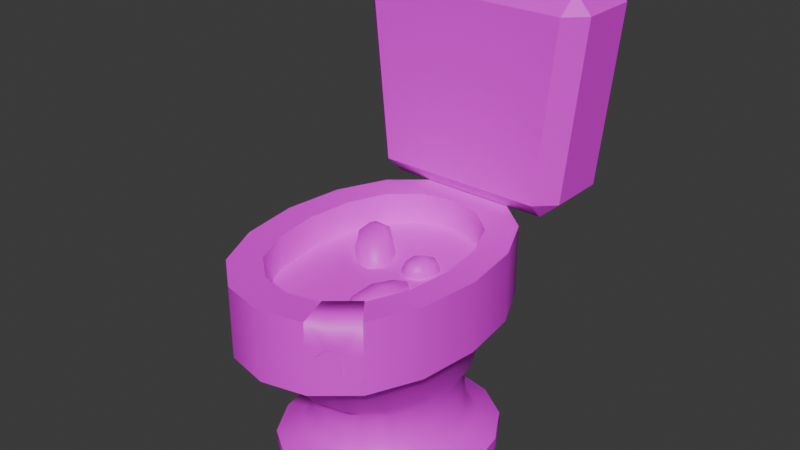 # Source: Toilet.blend  (saved by Blender 4.4.32; exported with 4.5.12 LTS)
import bpy
from mathutils import Matrix  # noqa: F401  (used for matrix-valued properties, if any)

bpy.ops.wm.read_factory_settings(use_empty=True)
scene = bpy.context.scene
scene.name = 'Scene'

# ---- images (referenced by path relative to the original .blend; pixels are not part of the script)
import os
ASSET_DIR = os.environ.get("B2B_ASSET_DIR", "")  # directory of the original .blend (textures are referenced by path, not embedded)
HERE = os.path.dirname(os.path.abspath(__file__))  # packed textures are extracted next to this script under _unpacked/

def load_image(name, relpath, width, height, colorspace="sRGB"):
    """Load a texture the original file referenced (path relative to the .blend, or extracted next to this script)."""
    p = next((c for c in (os.path.join(HERE, relpath), os.path.join(ASSET_DIR, relpath)) if relpath and os.path.exists(c)), "")
    if p:
        img = bpy.data.images.load(p, check_existing=True)
        img.name = name
    else:  # same state as the original file: an image datablock whose file is absent (Cycles renders it pink)
        img = bpy.data.images.new(name, width, height)
        img.source = "FILE"
        img.filepath = "//" + (relpath or name)
    img.colorspace_settings.name = colorspace
    return img
img_colorpalette_01__png = load_image('colorpalette_01_.png', 'colorpalette_01_.png', 1024, 1024, 'sRGB')

# ---- materials (node trees are filled in below, after node groups)
mat_mat_general_01 = bpy.data.materials.new('mat_general_01')

# ---- material node trees
mat_mat_general_01.use_nodes = True; mat_mat_general_01.node_tree.nodes.clear()
_N = mat_mat_general_01.node_tree.nodes; _L = mat_mat_general_01.node_tree.links
n0 = _N.new('ShaderNodeBsdfPrincipled'); n0.name = 'Principled BSDF'; n0.location = (10, 300)
n1 = _N.new('ShaderNodeOutputMaterial'); n1.name = 'Material Output'; n1.location = (300, 300)
n2 = _N.new('ShaderNodeTexImage'); n2.name = 'Image Texture'; n2.location = (-322, 298)
n2.image = img_colorpalette_01__png
_L.new(n0.outputs[0], n1.inputs[0])
_L.new(n2.outputs[0], n0.inputs[0])
n1.is_active_output = True

# ---- world
world_world = bpy.data.worlds.new('World'); scene.world = world_world
world_world.use_nodes = True; world_world.node_tree.nodes.clear()
_N = world_world.node_tree.nodes; _L = world_world.node_tree.links
n0 = _N.new('ShaderNodeOutputWorld'); n0.name = 'World Output'; n0.location = (300, 300)
n1 = _N.new('ShaderNodeBackground'); n1.name = 'Background'; n1.location = (10, 300)
n1.inputs[0].default_value = (0.05088, 0.05088, 0.05088, 1.0)
_L.new(n1.outputs[0], n0.inputs[0])
n0.is_active_output = True
world_world.color = (0.05088, 0.05088, 0.05088)
world_world.sun_shadow_jitter_overblur = 0.0

# ---- meshes
me_cube_020 = bpy.data.meshes.new('Cube.020')
me_cube_020.from_pydata([(-0.1117, 0.1701, 0.08379), (-0.1117, -0.07174, 0.08379), (0.1117, 0.1701, 0.08379), (0.1117, -0.07174, 0.08379), (-0.1633, 0.2259, 0.001514), (-0.1633, -0.1276, 0.001514), (0.1633, 0.2259, 0.001514), (0.1633, -0.1276, 0.001514), (-0.1727, 0.2478, 0.322), (0.1727, 0.2478, 0.322), (0.1727, -0.2199, 0.322), (0.1359, 0.2023, 0.2889), (-0.1359, 0.2023, 0.2889), (-0.1431, 0.1153, 0.08379), (-0.1536, 0.04916, 0.08379), (-0.1431, -0.01695, 0.08379), (0.06107, 0.2041, 0.08379), (-6.056e-10, 0.2154, 0.08379), (-0.06107, 0.2041, 0.08379), (0.1431, -0.01695, 0.08379), (0.1536, 0.04916, 0.08379), (0.1431, 0.1153, 0.08379), (-0.06107, -0.1057, 0.08379), (1.938e-09, -0.1171, 0.08379), (0.06107, -0.1057, 0.08379), (0.1064, -0.07028, 0.1598), (0.1064, 0.1649, 0.1598), (-0.1064, 0.1649, 0.1598), (-0.1064, -0.07028, 0.1598), (-0.1277, -0.08907, 0.05805), (0.1277, -0.08907, 0.05805), (-0.2092, 0.1458, 0.001514), (-0.2245, 0.04916, 0.001514), (-0.2092, -0.04749, 0.001514), (0.08928, 0.2756, 0.001514), (0.0, 0.2922, 0.001514), (-0.08928, 0.2756, 0.001514), (0.2092, -0.04749, 0.001514), (0.2245, 0.04916, 0.001514), (0.2092, 0.1458, 0.001514), (-0.08928, -0.1773, 0.001514), (0.0, -0.1939, 0.001514), (0.08928, -0.1773, 0.001514), (0.163, -0.1273, 0.02583), (-0.163, 0.2256, 0.02583), (-0.1727, -0.2199, 0.322), (-0.1725, 0.2474, 0.4746), (-0.1282, 0.194, 0.4734), (0.1282, 0.194, 0.4734), (0.1725, 0.2474, 0.4746), (0.1282, -0.1665, 0.4734), (0.1725, -0.2199, 0.4746), (-0.1725, -0.2199, 0.4746), (-0.1282, -0.1665, 0.4734), (0.1359, -0.1587, 0.2889), (-0.1359, -0.1587, 0.2889), (-0.1277, 0.1874, 0.05805), (0.1277, 0.1874, 0.05805), (-0.163, -0.1273, 0.02583), (0.163, 0.2256, 0.02583), (0.09431, 0.3131, 0.4746), (0.0, 0.335, 0.4746), (-0.09431, 0.3131, 0.4746), (0.07073, 0.2431, 0.4735), (-1.657e-09, 0.2597, 0.4735), (-0.07073, 0.2431, 0.4735), (0.1363, 0.1116, 0.1598), (0.1463, 0.04731, 0.1598), (0.1363, -0.017, 0.1598), (-0.1363, -0.017, 0.1598), (-0.1463, 0.04731, 0.1598), (-0.1363, 0.1116, 0.1598), (0.05817, -0.1034, 0.1598), (-1.211e-10, -0.1144, 0.1598), (-0.05817, -0.1034, 0.1598), (-0.05817, 0.198, 0.1598), (-9.783e-10, 0.209, 0.1598), (0.05817, 0.198, 0.1598), (0.09443, -0.2857, 0.322), (0.0, -0.3076, 0.322), (-0.09443, -0.2857, 0.322), (0.2212, 0.1418, 0.322), (0.2374, 0.01394, 0.322), (0.2212, -0.1139, 0.322), (-0.09443, 0.3135, 0.322), (-2.952e-09, 0.3355, 0.322), (0.09443, 0.3135, 0.322), (-0.2212, -0.1139, 0.322), (-0.2374, 0.01394, 0.322), (-0.2212, 0.1418, 0.322), (0.02808, 0.379, 0.9678), (0.02808, 0.379, 0.9352), (0.01986, 0.3989, 0.9678), (0.01986, 0.3989, 0.9352), (-7.613e-09, 0.4071, 0.9678), (-7.613e-09, 0.4071, 0.9352), (0.221, -0.114, 0.4746), (0.2372, 0.01375, 0.4746), (0.221, 0.1415, 0.4746), (0.1631, -0.08571, 0.4735), (0.1749, 0.01375, 0.4735), (0.1631, 0.1132, 0.4735), (-0.221, 0.1415, 0.4746), (-0.2372, 0.01375, 0.4746), (-0.221, -0.114, 0.4746), (-0.1631, 0.1132, 0.4735), (-0.1749, 0.01375, 0.4735), (-0.1631, -0.08571, 0.4735), (-0.09431, -0.2856, 0.4746), (0.0, -0.3075, 0.4746), (0.09431, -0.2856, 0.4746), (-0.07073, -0.2156, 0.4735), (3.313e-09, -0.2322, 0.4735), (0.07073, -0.2156, 0.4735), (-0.1741, -0.07695, 0.2889), (-0.1869, 0.02177, 0.2889), (-0.1741, 0.1205, 0.2889), (-0.07432, 0.2531, 0.2889), (7.516e-09, 0.27, 0.2889), (0.07432, 0.2531, 0.2889), (0.07432, -0.2095, 0.2889), (1.013e-08, -0.2264, 0.2889), (-0.07432, -0.2095, 0.2889), (0.1741, 0.1205, 0.2889), (0.1869, 0.02177, 0.2889), (0.1741, -0.07695, 0.2889), (0.1636, 0.1248, 0.05805), (0.1756, 0.04916, 0.05805), (0.1636, -0.02643, 0.05805), (-0.06983, 0.2263, 0.05805), (9.689e-10, 0.2392, 0.05805), (0.06983, 0.2263, 0.05805), (0.06983, -0.1279, 0.05805), (-9.689e-10, -0.1409, 0.05805), (-0.06983, -0.1279, 0.05805), (-0.1636, -0.02643, 0.05805), (-0.1756, 0.04916, 0.05805), (-0.1636, 0.1248, 0.05805), (-0.2089, -0.04734, 0.02583), (-0.2241, 0.04916, 0.02583), (-0.2089, 0.1457, 0.02583), (0.2089, 0.1457, 0.02583), (0.2241, 0.04916, 0.02583), (0.2089, -0.04734, 0.02583), (-0.08914, 0.2753, 0.02583), (2.422e-10, 0.2918, 0.02583), (0.08914, 0.2753, 0.02583), (0.08914, -0.1769, 0.02583), (-2.422e-10, -0.1935, 0.02583), (-0.08914, -0.1769, 0.02583), (-0.1112, -0.1426, 0.4042), (-0.1112, 0.1701, 0.4042), (0.1112, 0.1701, 0.4042), (0.1112, -0.1426, 0.4042), (-0.1274, -0.07899, 0.4045), (-0.1355, 0.01375, 0.4047), (-0.1274, 0.1065, 0.4045), (-0.06596, 0.1929, 0.4045), (6.212e-10, 0.2043, 0.4047), (0.06596, 0.1929, 0.4045), (0.1274, 0.1065, 0.4045), (0.1355, 0.01375, 0.4047), (0.1274, -0.07899, 0.4045), (0.06596, -0.1654, 0.4045), (8.283e-10, -0.1768, 0.4047), (-0.06596, -0.1654, 0.4045), (-0.1282, 0.194, 0.4028), (0.1282, 0.194, 0.4028), (0.1282, -0.1665, 0.4028), (-0.1282, -0.1665, 0.4028), (0.07073, 0.2431, 0.4029), (-1.657e-09, 0.2597, 0.403), (-0.07073, 0.2431, 0.4029), (0.07029, 0.1126, 0.4052), (2.071e-09, 0.1179, 0.4055), (-0.07029, 0.1126, 0.4052), (0.07407, 0.01375, 0.4055), (-1.035e-09, 0.01375, 0.4058), (-0.07407, 0.01375, 0.4055), (0.07029, -0.08509, 0.4052), (-1.657e-09, -0.0904, 0.4055), (-0.07029, -0.08509, 0.4052), (0.1631, -0.08571, 0.4029), (0.1749, 0.01375, 0.403), (0.1631, 0.1132, 0.4029), (-0.1631, 0.1132, 0.4029), (-0.1749, 0.01375, 0.403), (-0.1631, -0.08571, 0.4029), (-0.07073, -0.2156, 0.4029), (3.313e-09, -0.2322, 0.403), (0.07073, -0.2156, 0.4029), (0.2278, 0.4374, 0.9454), (0.2638, 0.4374, 0.9056), (0.2236, 0.4773, 0.9054), (0.1814, 0.4374, 0.4747), (0.1851, 0.4773, 0.5147), (0.2253, 0.4374, 0.5145), (0.2278, 0.3079, 0.9454), (0.2236, 0.2679, 0.9054), (0.2638, 0.3079, 0.9056), (0.1814, 0.3079, 0.4747), (0.2253, 0.3079, 0.5145), (0.1851, 0.2679, 0.5147), (-0.2278, 0.4374, 0.9454), (-0.2236, 0.4773, 0.9054), (-0.2638, 0.4374, 0.9056), (-0.1814, 0.4374, 0.4747), (-0.2253, 0.4374, 0.5145), (-0.1851, 0.4773, 0.5147), (-0.2236, 0.2679, 0.9054), (-0.2278, 0.3079, 0.9454), (-0.2638, 0.3079, 0.9056), (-0.1814, 0.3079, 0.4747), (-0.1851, 0.2679, 0.5147), (-0.2253, 0.3079, 0.5145), (0.01986, 0.3592, 0.9352), (0.01986, 0.3592, 0.9678), (-7.613e-09, 0.3509, 0.9352), (-7.613e-09, 0.3509, 0.9678), (-0.01986, 0.3592, 0.9352), (-0.01986, 0.3592, 0.9678), (-0.02809, 0.379, 0.9352), (-0.02809, 0.379, 0.9678), (-0.01986, 0.3989, 0.9352), (-0.01986, 0.3989, 0.9678), (-7.346e-09, 0.379, 0.9678), (0.1606, -0.04865, 0.2044), (0.1723, 0.03453, 0.2049), (0.1607, 0.1178, 0.2049), (-0.1255, 0.1872, 0.2047), (0.1255, 0.1872, 0.2047), (-0.1252, -0.1178, 0.2036), (0.1252, -0.1178, 0.2036), (-0.1606, -0.04865, 0.2044), (-0.1723, 0.03453, 0.2049), (-0.1607, 0.1178, 0.2049), (0.06832, -0.1609, 0.2031), (3.889e-09, -0.1752, 0.2029), (-0.06832, -0.1609, 0.2031), (-0.06859, 0.2306, 0.2044), (3.269e-09, 0.245, 0.2042), (0.06859, 0.2306, 0.2044), (2.044e-07, 0.3178, 0.3578), (2.044e-07, 0.3765, 0.3606), (-0.02868, 0.3178, 0.3696), (-0.02868, 0.3722, 0.3716), (-0.04056, 0.3178, 0.3983), (-0.04056, 0.3616, 0.3983), (-0.02868, 0.3178, 0.427), (-0.02868, 0.3511, 0.425), (2.044e-07, 0.3178, 0.4389), (2.044e-07, 0.3467, 0.436), (0.02868, 0.3178, 0.427), (0.02868, 0.3511, 0.425), (0.04056, 0.3178, 0.3983), (0.04056, 0.3616, 0.3983), (0.02868, 0.3178, 0.3696), (0.02868, 0.3722, 0.3716), (-0.02868, 0.4055, 0.3966), (2.044e-07, 0.4144, 0.3889), (-0.04056, 0.3838, 0.4154), (-0.02868, 0.3621, 0.4341), (2.044e-07, 0.3531, 0.4419), (0.02868, 0.3621, 0.4341), (0.04056, 0.3838, 0.4154), (0.02868, 0.4055, 0.3966), (-0.02868, 0.4223, 0.4525), (2.044e-07, 0.4341, 0.4525), (-0.04056, 0.3937, 0.4525), (-0.02868, 0.3651, 0.4525), (2.044e-07, 0.3532, 0.4525), (0.02868, 0.3651, 0.4525), (0.04056, 0.3937, 0.4525), (0.02868, 0.4223, 0.4525), (-0.02868, 0.4223, 0.5069), (2.044e-07, 0.4341, 0.5069), (-0.04056, 0.3937, 0.5069), (-0.02868, 0.3651, 0.5069), (2.044e-07, 0.3532, 0.5069), (0.02868, 0.3651, 0.5069), (0.04056, 0.3937, 0.5069), (0.02868, 0.4223, 0.5069), (-0.05001, 0.01472, 0.4014), (-0.09599, 0.07045, 0.4482), (-0.05226, 0.04648, 0.3613), (-0.09823, 0.1022, 0.4081), (-0.006832, 0.03732, 0.4169), (-0.05281, 0.09304, 0.4637), (-0.009078, 0.06908, 0.3768), (-0.05506, 0.1248, 0.4236), (-0.05083, 0.02202, 0.3745), (-0.07748, 0.03663, 0.4274), (-0.1069, 0.08996, 0.4316), (-0.08022, 0.07535, 0.3787), (-0.02588, 0.05515, 0.3596), (-0.08193, 0.1231, 0.4166), (-0.02758, 0.1029, 0.3976), (0.001813, 0.04957, 0.3934), (-0.05424, 0.1175, 0.4505), (-0.02484, 0.06418, 0.4464), (-0.02314, 0.01643, 0.4084), (-0.07919, 0.08437, 0.4654), (-0.08878, 0.05079, 0.3995), (-0.05442, 0.09642, 0.3789), (-0.01629, 0.08873, 0.4255), (-0.05065, 0.0431, 0.4461), (-0.01393, 0.02298, 0.3732), (-0.09113, 0.1165, 0.4518), (0.04198, 0.003548, 0.3605), (0.03072, -0.1027, 0.3684), (0.04703, 0.008623, 0.4112), (0.03577, -0.09762, 0.4191), (0.09243, -0.005332, 0.356), (0.08117, -0.1116, 0.364), (0.09748, -0.0002566, 0.4068), (0.08622, -0.1065, 0.4147), (0.04021, 0.0187, 0.3855), (0.03027, -0.04916, 0.3594), (0.02648, -0.1108, 0.3951), (0.03643, -0.04297, 0.4212), (0.07404, 0.01638, 0.4137), (0.06031, -0.1131, 0.4233), (0.09793, -0.0538, 0.4158), (0.1017, 0.007874, 0.3801), (0.08799, -0.1217, 0.3897), (0.09178, -0.05998, 0.354), (0.06789, 0.01019, 0.3518), (0.05416, -0.1193, 0.3615), (0.02175, -0.04402, 0.3913), (0.06834, -0.04722, 0.4302), (0.1065, -0.05893, 0.3839), (0.05986, -0.05574, 0.345), (0.07356, 0.03772, 0.3809), (0.05465, -0.1407, 0.3942), (0.04637, 0.09984, 0.3888), (0.03812, 0.05065, 0.3946), (0.05006, 0.1022, 0.4259), (0.04181, 0.053, 0.4317), (0.08332, 0.09573, 0.3855), (0.07507, 0.04654, 0.3913), (0.08702, 0.09808, 0.4226), (0.07877, 0.04889, 0.4284), (0.04507, 0.1069, 0.4071), (0.03779, 0.07544, 0.3879), (0.03501, 0.04689, 0.4141), (0.0423, 0.0783, 0.4332), (0.06985, 0.1058, 0.4277), (0.05979, 0.04581, 0.4348), (0.08735, 0.07329, 0.4293), (0.09012, 0.1018, 0.4031), (0.08006, 0.04187, 0.4101), (0.08284, 0.07043, 0.384), (0.06534, 0.1029, 0.3824), (0.05528, 0.04295, 0.3895), (0.03155, 0.07782, 0.4113), (0.06567, 0.07634, 0.4398), (0.09359, 0.07091, 0.4059), (0.05946, 0.07239, 0.3774), (0.06949, 0.1157, 0.4037), (0.05564, 0.03307, 0.4135), (0.1739, -0.2214, 0.4018), (0.1273, -0.1654, 0.4747), (0.1733, -0.2209, 0.476), (0.09566, -0.2871, 0.4295), (0.09529, -0.2868, 0.4758), (0.06994, -0.2146, 0.4749), (0.1269, -0.165, 0.4028), (0.06948, -0.2141, 0.4029), (0.1473, -0.2429, 0.4759), (0.1213, -0.2648, 0.4758), (0.1082, -0.1818, 0.4748), (0.08905, -0.1982, 0.4749), (0.1078, -0.1814, 0.4028), (0.08863, -0.1977, 0.4029), (0.1739, -0.2214, 0.3551), (0.1478, -0.2433, 0.3644), (0.1478, -0.2433, 0.4002), (0.1558, -0.2365, 0.4082), (0.1477, -0.2432, 0.4219), (0.1398, -0.25, 0.4139), (0.149, -0.2423, 0.4051), (0.1466, -0.2443, 0.4059), (0.1478, -0.2433, 0.4086), (0.1519, -0.2398, 0.4112), (0.1519, -0.2399, 0.408), (0.1496, -0.2418, 0.4104), (0.1466, -0.2443, 0.417), (0.149, -0.2423, 0.4162), (0.1478, -0.2433, 0.4135), (0.1437, -0.2467, 0.4109), (0.1437, -0.2467, 0.4141), (0.146, -0.2448, 0.4117), (0.1298, -0.2585, 0.4174), (0.1217, -0.2651, 0.4311), (0.1137, -0.272, 0.4231), (0.1163, -0.2698, 0.4121), (0.1258, -0.2618, 0.4204), (0.125, -0.2624, 0.4176), (0.123, -0.2641, 0.4199), (0.1205, -0.2662, 0.4262), (0.1229, -0.2642, 0.4254), (0.1215, -0.2654, 0.4229), (0.1169, -0.2693, 0.4205), (0.1177, -0.2686, 0.4234), (0.1194, -0.2672, 0.4212), (0.1201, -0.2666, 0.4157), (0.1178, -0.2685, 0.4166), (0.1203, -0.2665, 0.4186), (0.1141, -0.2716, 0.4089), (0.1045, -0.2797, 0.41), (0.1109, -0.2744, 0.406), (0.1073, -0.2773, 0.4064), (0.1563, -0.2362, 0.3476), (0.1668, -0.2273, 0.3461), (0.1594, -0.2336, 0.3441), (0.1632, -0.2303, 0.3436)], [], [(78, 110, 109, 79), (61, 64, 63, 60), (237, 73, 72, 236), (226, 68, 67, 227), (232, 25, 68, 226), (62, 65, 64, 61), (46, 47, 65, 62), (49, 60, 63, 48), (97, 100, 99, 96), (26, 66, 21, 2), (25, 3, 19, 68), (68, 19, 20, 67), (70, 14, 15, 69), (228, 66, 26, 230), (240, 76, 75, 239), (238, 74, 73, 237), (231, 28, 74, 238), (236, 72, 25, 232), (234, 70, 69, 233), (241, 77, 76, 240), (230, 241, 119, 11), (239, 75, 27, 229), (235, 71, 70, 234), (229, 235, 116, 12), (67, 20, 21, 66), (28, 69, 15, 1), (27, 0, 13, 71), (71, 13, 14, 70), (73, 23, 24, 72), (25, 72, 24, 3), (74, 28, 1, 22), (74, 22, 23, 73), (76, 17, 18, 75), (27, 75, 18, 0), (77, 26, 2, 16), (77, 16, 17, 76), (43, 143, 128, 30), (21, 20, 127, 126), (88, 115, 114, 87), (79, 109, 108, 80), (10, 51, 110, 78), (80, 108, 52, 45), (81, 98, 97, 82), (4, 31, 140, 44), (82, 97, 96, 83), (9, 49, 98, 81), (83, 96, 51, 10), (84, 62, 61, 85), (85, 61, 60, 86), (8, 46, 62, 84), (86, 60, 49, 9), (87, 104, 103, 88), (88, 103, 102, 89), (45, 52, 104, 87), (89, 102, 46, 8), (87, 114, 55, 45), (206, 194, 200, 212), (202, 198, 209, 213), (214, 211, 205, 207), (208, 204, 193, 195), (191, 203, 210, 197), (105, 106, 186, 185), (63, 64, 171, 170), (100, 101, 184, 183), (107, 53, 169, 187), (98, 101, 100, 97), (48, 101, 98, 49), (51, 96, 99, 50), (65, 47, 166, 172), (99, 100, 183, 182), (53, 111, 188, 169), (101, 48, 167, 184), (103, 106, 105, 102), (104, 107, 106, 103), (52, 53, 107, 104), (46, 102, 105, 47), (112, 113, 190, 189), (47, 105, 185, 166), (48, 63, 170, 167), (111, 112, 189, 188), (109, 112, 111, 108), (110, 113, 112, 109), (50, 113, 110, 51), (52, 108, 111, 53), (106, 107, 187, 186), (64, 65, 172, 171), (113, 50, 168, 190), (50, 99, 182, 168), (84, 117, 12, 8), (85, 118, 117, 84), (89, 116, 115, 88), (12, 116, 89, 8), (81, 123, 11, 9), (79, 121, 120, 78), (86, 119, 118, 85), (11, 119, 86, 9), (82, 124, 123, 81), (80, 122, 121, 79), (45, 55, 122, 80), (78, 120, 54, 10), (83, 125, 124, 82), (10, 54, 125, 83), (233, 69, 28, 231), (20, 19, 128, 127), (30, 128, 19, 3), (127, 142, 141, 126), (128, 143, 142, 127), (18, 17, 130, 129), (126, 57, 2, 21), (57, 59, 146, 131), (129, 144, 44, 56), (17, 16, 131, 130), (2, 57, 131, 16), (130, 145, 144, 129), (131, 146, 145, 130), (24, 23, 133, 132), (129, 56, 0, 18), (58, 149, 134, 29), (132, 147, 43, 30), (23, 22, 134, 133), (29, 134, 22, 1), (133, 148, 147, 132), (134, 149, 148, 133), (15, 14, 136, 135), (132, 30, 3, 24), (56, 44, 140, 137), (135, 138, 58, 29), (14, 13, 137, 136), (0, 56, 137, 13), (136, 139, 138, 135), (137, 140, 139, 136), (126, 141, 59, 57), (135, 29, 1, 15), (227, 67, 66, 228), (139, 32, 33, 138), (140, 31, 32, 139), (7, 37, 143, 43), (141, 39, 6, 59), (142, 38, 39, 141), (143, 37, 38, 142), (59, 6, 34, 146), (144, 36, 4, 44), (145, 35, 36, 144), (146, 34, 35, 145), (58, 5, 40, 149), (147, 42, 7, 43), (148, 41, 42, 147), (149, 40, 41, 148), (138, 33, 5, 58), (172, 166, 151, 157), (171, 172, 157, 158), (170, 171, 158, 159), (167, 170, 159, 152), (173, 174, 177, 176), (174, 175, 178, 177), (176, 177, 180, 179), (177, 178, 181, 180), (152, 159, 173, 160), (159, 158, 174, 173), (158, 157, 175, 174), (157, 151, 156, 175), (175, 156, 155, 178), (178, 155, 154, 181), (181, 154, 150, 165), (180, 181, 165, 164), (179, 180, 164, 163), (162, 179, 163, 153), (161, 176, 179, 162), (160, 173, 176, 161), (184, 167, 152, 160), (183, 184, 160, 161), (182, 183, 161, 162), (168, 182, 162, 153), (187, 169, 150, 154), (186, 187, 154, 155), (185, 186, 155, 156), (166, 185, 156, 151), (190, 168, 153, 163), (189, 190, 163, 164), (188, 189, 164, 165), (169, 188, 165, 150), (191, 192, 193), (194, 195, 196), (197, 198, 199), (200, 201, 202), (203, 204, 205), (206, 207, 208), (209, 210, 211), (212, 213, 214), (197, 210, 209, 198), (212, 200, 202, 213), (198, 202, 201, 199), (191, 197, 199, 192), (200, 194, 196, 201), (192, 196, 195, 193), (203, 191, 193, 204), (194, 206, 208, 195), (204, 208, 207, 205), (210, 203, 205, 211), (213, 209, 211, 214), (206, 212, 214, 207), (196, 192, 199, 201), (95, 94, 92, 93), (93, 92, 90, 91), (91, 90, 216, 215), (215, 216, 218, 217), (217, 218, 220, 219), (219, 220, 222, 221), (220, 218, 225), (221, 222, 224, 223), (223, 224, 94, 95), (26, 77, 241, 230), (92, 94, 225), (94, 224, 225), (216, 90, 225), (222, 220, 225), (90, 92, 225), (218, 216, 225), (224, 222, 225), (117, 239, 229, 12), (116, 235, 234, 115), (27, 71, 235, 229), (114, 233, 231, 55), (124, 227, 228, 123), (119, 241, 240, 118), (115, 234, 233, 114), (120, 236, 232, 54), (55, 231, 238, 122), (122, 238, 237, 121), (118, 240, 239, 117), (123, 228, 230, 11), (54, 232, 226, 125), (125, 226, 227, 124), (121, 237, 236, 120), (242, 243, 245, 244), (244, 245, 247, 246), (246, 247, 249, 248), (248, 249, 251, 250), (250, 251, 253, 252), (252, 253, 255, 254), (251, 249, 261, 262), (254, 255, 257, 256), (256, 257, 243, 242), (258, 259, 267, 266), (257, 255, 264, 265), (247, 245, 258, 260), (253, 251, 262, 263), (243, 257, 265, 259), (245, 243, 259, 258), (249, 247, 260, 261), (255, 253, 263, 264), (273, 272, 280, 281), (259, 265, 273, 267), (264, 263, 271, 272), (262, 261, 269, 270), (260, 258, 266, 268), (265, 264, 272, 273), (263, 262, 270, 271), (261, 260, 268, 269), (271, 270, 278, 279), (269, 268, 276, 277), (266, 267, 275, 274), (267, 273, 281, 275), (272, 271, 279, 280), (270, 269, 277, 278), (268, 266, 274, 276), (282, 291, 302, 290), (291, 283, 292, 302), (302, 292, 285, 293), (290, 302, 293, 284), (284, 293, 303, 294), (293, 285, 295, 303), (303, 295, 289, 296), (294, 303, 296, 288), (288, 296, 304, 297), (296, 289, 298, 304), (304, 298, 287, 299), (297, 304, 299, 286), (286, 299, 305, 300), (299, 287, 301, 305), (305, 301, 283, 291), (300, 305, 291, 282), (284, 294, 306, 290), (294, 288, 297, 306), (306, 297, 286, 300), (290, 306, 300, 282), (289, 295, 307, 298), (295, 285, 292, 307), (307, 292, 283, 301), (298, 307, 301, 287), (308, 317, 328, 316), (317, 309, 318, 328), (328, 318, 311, 319), (316, 328, 319, 310), (310, 319, 329, 320), (319, 311, 321, 329), (329, 321, 315, 322), (320, 329, 322, 314), (314, 322, 330, 323), (322, 315, 324, 330), (330, 324, 313, 325), (323, 330, 325, 312), (312, 325, 331, 326), (325, 313, 327, 331), (331, 327, 309, 317), (326, 331, 317, 308), (310, 320, 332, 316), (320, 314, 323, 332), (332, 323, 312, 326), (316, 332, 326, 308), (315, 321, 333, 324), (321, 311, 318, 333), (333, 318, 309, 327), (324, 333, 327, 313), (334, 343, 354, 342), (343, 335, 344, 354), (354, 344, 337, 345), (342, 354, 345, 336), (336, 345, 355, 346), (345, 337, 347, 355), (355, 347, 341, 348), (346, 355, 348, 340), (340, 348, 356, 349), (348, 341, 350, 356), (356, 350, 339, 351), (349, 356, 351, 338), (338, 351, 357, 352), (351, 339, 353, 357), (357, 353, 335, 343), (352, 357, 343, 334), (336, 346, 358, 342), (346, 340, 349, 358), (358, 349, 338, 352), (342, 358, 352, 334), (341, 347, 359, 350), (347, 337, 344, 359), (359, 344, 335, 353), (350, 359, 353, 339), (374, 375, 412, 414, 415, 413), (371, 365, 364, 369), (370, 361, 366, 372), (365, 371, 373, 367), (371, 370, 372, 373), (361, 370, 368, 362), (370, 371, 369, 368), (379, 390, 386, 378, 368, 369, 393, 400, 396, 392), (395, 406, 402, 394, 363, 409, 411, 410, 408), (360, 362, 368, 378, 387, 383, 377), (394, 403, 399, 393, 369, 364, 363), (376, 380, 382, 381), (380, 384, 385, 382), (377, 383, 385, 384), (383, 387, 388, 385), (378, 386, 388, 387), (386, 390, 391, 388), (379, 389, 391, 390), (389, 381, 382, 391), (382, 385, 388, 391), (392, 396, 398, 397), (396, 400, 401, 398), (393, 399, 401, 400), (399, 403, 404, 401), (394, 402, 404, 403), (402, 406, 407, 404), (395, 405, 407, 406), (405, 397, 398, 407), (398, 401, 404, 407), (360, 377, 384, 380, 376, 375, 374)])
me_cube_020.polygons.foreach_set('use_smooth', [True] * 368)
_k = set([(8, 84), (8, 89), (9, 81), (9, 86), (10, 78), (10, 83), (43, 143), (43, 147), (44, 140), (44, 144), (45, 80), (45, 87), (46, 62), (46, 102), (47, 65), (47, 105), (48, 63), (48, 101), (49, 60), (49, 98), (50, 99), (50, 113), (51, 96), (51, 110), (52, 104), (52, 108), (53, 107), (53, 111), (58, 138), (58, 149), (59, 141), (59, 146), (60, 61), (61, 62), (63, 64), (64, 65), (78, 79), (79, 80), (81, 82), (82, 83), (84, 85), (85, 86), (87, 88), (88, 89), (90, 92), (90, 216), (92, 94), (94, 224), (96, 97), (97, 98), (99, 100), (100, 101), (102, 103), (103, 104), (105, 106), (106, 107), (108, 109), (109, 110), (111, 112), (112, 113), (138, 139), (139, 140), (141, 142), (142, 143), (144, 145), (145, 146), (147, 148), (148, 149), (166, 172), (166, 185), (167, 170), (167, 184), (168, 182), (168, 190), (169, 187), (169, 188), (170, 171), (171, 172), (182, 183), (183, 184), (185, 186), (186, 187), (188, 189), (189, 190), (191, 192), (191, 193), (191, 197), (191, 203), (192, 193), (192, 196), (192, 199), (193, 195), (193, 204), (194, 195), (194, 196), (194, 200), (194, 206), (195, 196), (195, 208), (196, 201), (197, 198), (197, 199), (197, 210), (198, 199), (198, 202), (198, 209), (199, 201), (200, 201), (200, 202), (200, 212), (201, 202), (202, 213), (203, 204), (203, 205), (203, 210), (204, 205), (204, 208), (205, 207), (205, 211), (206, 207), (206, 208), (206, 212), (207, 208), (207, 214), (209, 210), (209, 211), (209, 213), (210, 211), (211, 214), (212, 213), (212, 214), (213, 214), (216, 218), (218, 220), (220, 222), (222, 224)])
me_cube_020.attributes.new('sharp_edge', 'BOOLEAN', 'EDGE').data.foreach_set('value', [ (min(e.vertices), max(e.vertices)) in _k for e in me_cube_020.edges])
_uv = me_cube_020.uv_layers.new(name='UVMap')
_uv.uv.foreach_set('vector', [0.5108, 0.4942, 0.5107, 0.5833, 0.5036, 0.5833, 0.5036, 0.4942, 0.5036, 0.711, 0.5036, 0.7103, 0.5089, 0.7103, 0.5107, 0.711, 0.5036, 0.4333, 0.5036, 0.3917, 0.508, 0.3917, 0.5086, 0.4333, 0.5154, 0.4333, 0.5139, 0.3917, 0.5147, 0.3917, 0.5162, 0.4333, 0.5128, 0.4333, 0.5117, 0.3917, 0.5139, 0.3917, 0.5154, 0.4333, 0.4964, 0.711, 0.4982, 0.7103, 0.5036, 0.7103, 0.5036, 0.711, 0.4904, 0.711, 0.4938, 0.7102, 0.4982, 0.7103, 0.4964, 0.711, 0.5167, 0.711, 0.5107, 0.711, 0.5089, 0.7103, 0.5133, 0.7102, 0.5216, 0.711, 0.5169, 0.7103, 0.516, 0.7103, 0.5204, 0.711, 0.5117, 0.3917, 0.5139, 0.3917, 0.5145, 0.355, 0.5121, 0.355, 0.5117, 0.3917, 0.5121, 0.355, 0.5145, 0.355, 0.5139, 0.3917, 0.5139, 0.3917, 0.5145, 0.355, 0.5153, 0.355, 0.5147, 0.3917, 0.4924, 0.3917, 0.4919, 0.355, 0.4927, 0.355, 0.4932, 0.3917, 0.5154, 0.4333, 0.5139, 0.3917, 0.5117, 0.3917, 0.5128, 0.4333, 0.5036, 0.4333, 0.5036, 0.3917, 0.4991, 0.3917, 0.4985, 0.4333, 0.4985, 0.4333, 0.4991, 0.3917, 0.5036, 0.3917, 0.5036, 0.4333, 0.4943, 0.4333, 0.4955, 0.3917, 0.4991, 0.3917, 0.4985, 0.4333, 0.5086, 0.4333, 0.508, 0.3917, 0.5117, 0.3917, 0.5128, 0.4333, 0.4909, 0.4333, 0.4924, 0.3917, 0.4932, 0.3917, 0.4917, 0.4333, 0.5086, 0.4333, 0.508, 0.3917, 0.5036, 0.3917, 0.5036, 0.4333, 0.5128, 0.4333, 0.5086, 0.4333, 0.5092, 0.4748, 0.5139, 0.4748, 0.4985, 0.4333, 0.4991, 0.3917, 0.4955, 0.3917, 0.4943, 0.4333, 0.4917, 0.4333, 0.4932, 0.3917, 0.4924, 0.3917, 0.4909, 0.4333, 0.4943, 0.4333, 0.4917, 0.4333, 0.4903, 0.4748, 0.4932, 0.4748, 0.5147, 0.3917, 0.5153, 0.355, 0.5145, 0.355, 0.5139, 0.3917, 0.4955, 0.3917, 0.4932, 0.3917, 0.4927, 0.355, 0.4951, 0.355, 0.4955, 0.3917, 0.4951, 0.355, 0.4927, 0.355, 0.4932, 0.3917, 0.4932, 0.3917, 0.4927, 0.355, 0.4919, 0.355, 0.4924, 0.3917, 0.5036, 0.3917, 0.5036, 0.355, 0.5082, 0.355, 0.508, 0.3917, 0.5117, 0.3917, 0.508, 0.3917, 0.5082, 0.355, 0.5121, 0.355, 0.4991, 0.3917, 0.4955, 0.3917, 0.4951, 0.355, 0.4989, 0.355, 0.4991, 0.3917, 0.4989, 0.355, 0.5036, 0.355, 0.5036, 0.3917, 0.5036, 0.3917, 0.5036, 0.355, 0.4989, 0.355, 0.4991, 0.3917, 0.4955, 0.3917, 0.4991, 0.3917, 0.4989, 0.355, 0.4951, 0.355, 0.508, 0.3917, 0.5117, 0.3917, 0.5121, 0.355, 0.5082, 0.355, 0.508, 0.3917, 0.5082, 0.355, 0.5036, 0.355, 0.5036, 0.3917, 0.516, 0.3211, 0.5195, 0.3211, 0.516, 0.3399, 0.5133, 0.3399, 0.5145, 0.355, 0.5153, 0.355, 0.5169, 0.3399, 0.516, 0.3399, 0.4855, 0.4942, 0.4893, 0.4748, 0.4903, 0.4748, 0.4867, 0.4942, 0.5036, 0.4942, 0.5036, 0.5833, 0.4964, 0.5833, 0.4964, 0.4942, 0.5167, 0.4942, 0.5167, 0.5833, 0.5107, 0.5833, 0.5108, 0.4942, 0.4964, 0.4942, 0.4964, 0.5833, 0.4904, 0.5833, 0.4904, 0.4942, 0.5204, 0.4942, 0.5204, 0.5833, 0.5216, 0.5833, 0.5216, 0.4942, 0.4911, 0.1886, 0.4876, 0.1886, 0.4876, 0.2028, 0.4911, 0.2028, 0.5216, 0.4942, 0.5216, 0.5833, 0.5204, 0.5833, 0.5204, 0.4942, 0.5167, 0.4942, 0.5167, 0.5833, 0.5204, 0.5833, 0.5204, 0.4942, 0.5204, 0.4942, 0.5204, 0.5833, 0.5167, 0.5833, 0.5167, 0.4942, 0.4964, 0.4942, 0.4964, 0.5833, 0.5036, 0.5833, 0.5036, 0.4942, 0.5036, 0.4942, 0.5036, 0.5833, 0.5107, 0.5833, 0.5108, 0.4942, 0.4904, 0.4942, 0.4904, 0.5833, 0.4964, 0.5833, 0.4964, 0.4942, 0.5108, 0.4942, 0.5107, 0.5833, 0.5167, 0.5833, 0.5167, 0.4942, 0.4867, 0.4942, 0.4867, 0.5833, 0.4855, 0.5833, 0.4855, 0.4942, 0.4855, 0.4942, 0.4855, 0.5833, 0.4867, 0.5833, 0.4867, 0.4942, 0.4904, 0.4942, 0.4904, 0.5833, 0.4867, 0.5833, 0.4867, 0.4942, 0.4867, 0.4942, 0.4867, 0.5833, 0.4904, 0.5833, 0.4904, 0.4942, 0.4867, 0.4942, 0.4903, 0.4748, 0.4932, 0.4748, 0.4904, 0.4942, 0.491, 0.5843, 0.5161, 0.5843, 0.5161, 0.5843, 0.491, 0.5843, 0.5164, 0.6055, 0.519, 0.8131, 0.4881, 0.8131, 0.4907, 0.6055, 0.488, 0.4717, 0.4853, 0.6794, 0.4853, 0.6794, 0.488, 0.4717, 0.4907, 0.6055, 0.4881, 0.8131, 0.519, 0.8131, 0.5164, 0.6055, 0.5193, 0.9473, 0.4878, 0.9473, 0.4878, 0.9473, 0.5193, 0.9473, 0.4911, 0.5017, 0.4902, 0.5019, 0.4902, 0.3874, 0.4911, 0.3872, 0.5089, 0.5017, 0.5036, 0.5019, 0.5036, 0.3874, 0.5089, 0.3872, 0.5169, 0.5019, 0.516, 0.5017, 0.516, 0.3872, 0.5169, 0.3874, 0.4911, 0.5017, 0.4938, 0.5016, 0.4938, 0.3871, 0.4911, 0.3872, 0.5204, 0.711, 0.516, 0.7103, 0.5169, 0.7103, 0.5216, 0.711, 0.5133, 0.7102, 0.516, 0.7103, 0.5204, 0.711, 0.5167, 0.711, 0.5167, 0.711, 0.5204, 0.711, 0.516, 0.7103, 0.5133, 0.7102, 0.4982, 0.5017, 0.4938, 0.5016, 0.4938, 0.3871, 0.4982, 0.3872, 0.516, 0.5017, 0.5169, 0.5019, 0.5169, 0.3874, 0.516, 0.3872, 0.4938, 0.5016, 0.4982, 0.5017, 0.4982, 0.3872, 0.4938, 0.3871, 0.516, 0.5017, 0.5133, 0.5016, 0.5133, 0.3871, 0.516, 0.3872, 0.4855, 0.711, 0.4902, 0.7103, 0.4911, 0.7103, 0.4867, 0.711, 0.4867, 0.711, 0.4911, 0.7103, 0.4902, 0.7103, 0.4855, 0.711, 0.4904, 0.711, 0.4938, 0.7102, 0.4911, 0.7103, 0.4867, 0.711, 0.4904, 0.711, 0.4867, 0.711, 0.4911, 0.7103, 0.4938, 0.7102, 0.5036, 0.5019, 0.5089, 0.5017, 0.5089, 0.3872, 0.5036, 0.3874, 0.4938, 0.5016, 0.4911, 0.5017, 0.4911, 0.3872, 0.4938, 0.3871, 0.5133, 0.5016, 0.5089, 0.5017, 0.5089, 0.3872, 0.5133, 0.3871, 0.4982, 0.5017, 0.5036, 0.5019, 0.5036, 0.3874, 0.4982, 0.3872, 0.5036, 0.711, 0.5036, 0.7103, 0.4982, 0.7103, 0.4964, 0.711, 0.5107, 0.711, 0.5089, 0.7103, 0.5036, 0.7103, 0.5036, 0.711, 0.5133, 0.7102, 0.5089, 0.7103, 0.5107, 0.711, 0.5167, 0.711, 0.4904, 0.711, 0.4964, 0.711, 0.4982, 0.7103, 0.4938, 0.7102, 0.4902, 0.5019, 0.4911, 0.5017, 0.4911, 0.3872, 0.4902, 0.3874, 0.5036, 0.5019, 0.4982, 0.5017, 0.4982, 0.3872, 0.5036, 0.3874, 0.5089, 0.5017, 0.5133, 0.5016, 0.5133, 0.3871, 0.5089, 0.3872, 0.5133, 0.5016, 0.516, 0.5017, 0.516, 0.3872, 0.5133, 0.3871, 0.4964, 0.4942, 0.4979, 0.4748, 0.4932, 0.4748, 0.4904, 0.4942, 0.5036, 0.4942, 0.5036, 0.4748, 0.4979, 0.4748, 0.4964, 0.4942, 0.4867, 0.4942, 0.4903, 0.4748, 0.4893, 0.4748, 0.4855, 0.4942, 0.4932, 0.4748, 0.4903, 0.4748, 0.4867, 0.4942, 0.4904, 0.4942, 0.5204, 0.4942, 0.5168, 0.4748, 0.5139, 0.4748, 0.5167, 0.4942, 0.5036, 0.4942, 0.5036, 0.4748, 0.5092, 0.4748, 0.5108, 0.4942, 0.5108, 0.4942, 0.5092, 0.4748, 0.5036, 0.4748, 0.5036, 0.4942, 0.5139, 0.4748, 0.5092, 0.4748, 0.5108, 0.4942, 0.5167, 0.4942, 0.5216, 0.4942, 0.5178, 0.4748, 0.5168, 0.4748, 0.5204, 0.4942, 0.4964, 0.4942, 0.4979, 0.4748, 0.5036, 0.4748, 0.5036, 0.4942, 0.4904, 0.4942, 0.4932, 0.4748, 0.4979, 0.4748, 0.4964, 0.4942, 0.5108, 0.4942, 0.5092, 0.4748, 0.5139, 0.4748, 0.5167, 0.4942, 0.5204, 0.4942, 0.5168, 0.4748, 0.5178, 0.4748, 0.5216, 0.4942, 0.5167, 0.4942, 0.5139, 0.4748, 0.5168, 0.4748, 0.5204, 0.4942, 0.4917, 0.4333, 0.4932, 0.3917, 0.4955, 0.3917, 0.4943, 0.4333, 0.5153, 0.355, 0.5145, 0.355, 0.516, 0.3399, 0.5169, 0.3399, 0.5133, 0.3399, 0.516, 0.3399, 0.5145, 0.355, 0.5121, 0.355, 0.5169, 0.3399, 0.5206, 0.3211, 0.5195, 0.3211, 0.516, 0.3399, 0.516, 0.3399, 0.5195, 0.3211, 0.5206, 0.3211, 0.5169, 0.3399, 0.4989, 0.355, 0.5036, 0.355, 0.5036, 0.3399, 0.4982, 0.3399, 0.516, 0.3399, 0.5133, 0.3399, 0.5121, 0.355, 0.5145, 0.355, 0.5133, 0.3399, 0.516, 0.3211, 0.5103, 0.3211, 0.5089, 0.3399, 0.4982, 0.3399, 0.4968, 0.3211, 0.4911, 0.3211, 0.4938, 0.3399, 0.5036, 0.355, 0.5082, 0.355, 0.5089, 0.3399, 0.5036, 0.3399, 0.5121, 0.355, 0.5133, 0.3399, 0.5089, 0.3399, 0.5082, 0.355, 0.5036, 0.3399, 0.5036, 0.3211, 0.4968, 0.3211, 0.4982, 0.3399, 0.5089, 0.3399, 0.5103, 0.3211, 0.5036, 0.3211, 0.5036, 0.3399, 0.5082, 0.355, 0.5036, 0.355, 0.5036, 0.3399, 0.5089, 0.3399, 0.4982, 0.3399, 0.4938, 0.3399, 0.4951, 0.355, 0.4989, 0.355, 0.4911, 0.3211, 0.4968, 0.3211, 0.4982, 0.3399, 0.4938, 0.3399, 0.5089, 0.3399, 0.5103, 0.3211, 0.516, 0.3211, 0.5133, 0.3399, 0.5036, 0.355, 0.4989, 0.355, 0.4982, 0.3399, 0.5036, 0.3399, 0.4938, 0.3399, 0.4982, 0.3399, 0.4989, 0.355, 0.4951, 0.355, 0.5036, 0.3399, 0.5036, 0.3211, 0.5103, 0.3211, 0.5089, 0.3399, 0.4982, 0.3399, 0.4968, 0.3211, 0.5036, 0.3211, 0.5036, 0.3399, 0.4927, 0.355, 0.4919, 0.355, 0.4902, 0.3399, 0.4911, 0.3399, 0.5089, 0.3399, 0.5133, 0.3399, 0.5121, 0.355, 0.5082, 0.355, 0.4938, 0.3399, 0.4911, 0.3211, 0.4876, 0.3211, 0.4911, 0.3399, 0.4911, 0.3399, 0.4876, 0.3211, 0.4911, 0.3211, 0.4938, 0.3399, 0.4919, 0.355, 0.4927, 0.355, 0.4911, 0.3399, 0.4902, 0.3399, 0.4951, 0.355, 0.4938, 0.3399, 0.4911, 0.3399, 0.4927, 0.355, 0.4902, 0.3399, 0.4865, 0.3211, 0.4876, 0.3211, 0.4911, 0.3399, 0.4911, 0.3399, 0.4876, 0.3211, 0.4865, 0.3211, 0.4902, 0.3399, 0.516, 0.3399, 0.5195, 0.3211, 0.516, 0.3211, 0.5133, 0.3399, 0.4911, 0.3399, 0.4938, 0.3399, 0.4951, 0.355, 0.4927, 0.355, 0.5162, 0.4333, 0.5147, 0.3917, 0.5139, 0.3917, 0.5154, 0.4333, 0.4865, 0.2028, 0.4865, 0.1886, 0.4876, 0.1886, 0.4876, 0.2028, 0.4876, 0.2028, 0.4876, 0.1886, 0.4865, 0.1886, 0.4865, 0.2028, 0.516, 0.1886, 0.5195, 0.1886, 0.5195, 0.2028, 0.516, 0.2028, 0.5195, 0.2028, 0.5195, 0.1886, 0.516, 0.1886, 0.516, 0.2028, 0.5206, 0.2028, 0.5207, 0.1886, 0.5195, 0.1886, 0.5195, 0.2028, 0.5195, 0.2028, 0.5195, 0.1886, 0.5207, 0.1886, 0.5206, 0.2028, 0.516, 0.2028, 0.516, 0.1886, 0.5104, 0.1886, 0.5103, 0.2028, 0.4968, 0.2028, 0.4968, 0.1886, 0.4911, 0.1886, 0.4911, 0.2028, 0.5036, 0.2028, 0.5036, 0.1886, 0.4968, 0.1886, 0.4968, 0.2028, 0.5103, 0.2028, 0.5104, 0.1886, 0.5036, 0.1886, 0.5036, 0.2028, 0.4911, 0.2028, 0.4911, 0.1886, 0.4968, 0.1886, 0.4968, 0.2028, 0.5103, 0.2028, 0.5104, 0.1886, 0.516, 0.1886, 0.516, 0.2028, 0.5036, 0.2028, 0.5036, 0.1886, 0.5104, 0.1886, 0.5103, 0.2028, 0.4968, 0.2028, 0.4968, 0.1886, 0.5036, 0.1886, 0.5036, 0.2028, 0.4876, 0.2028, 0.4876, 0.1886, 0.4911, 0.1886, 0.4911, 0.2028, 0.3338, 0.302, 0.3239, 0.3641, 0.3268, 0.3944, 0.3346, 0.3656, 0.346, 0.2809, 0.3338, 0.302, 0.3346, 0.3656, 0.346, 0.351, 0.3582, 0.302, 0.346, 0.2809, 0.346, 0.351, 0.3574, 0.3656, 0.3682, 0.3641, 0.3582, 0.302, 0.3574, 0.3656, 0.3652, 0.3944, 0.3582, 0.4672, 0.346, 0.4605, 0.346, 0.5924, 0.3588, 0.5924, 0.346, 0.4605, 0.3339, 0.4672, 0.3332, 0.5924, 0.346, 0.5924, 0.3588, 0.5924, 0.346, 0.5924, 0.346, 0.7243, 0.3582, 0.7176, 0.346, 0.5924, 0.3332, 0.5924, 0.3339, 0.7176, 0.346, 0.7243, 0.3652, 0.3944, 0.3574, 0.3656, 0.3582, 0.4672, 0.368, 0.4749, 0.3574, 0.3656, 0.346, 0.351, 0.346, 0.4605, 0.3582, 0.4672, 0.346, 0.351, 0.3346, 0.3656, 0.3339, 0.4672, 0.346, 0.4605, 0.3346, 0.3656, 0.3268, 0.3944, 0.324, 0.4749, 0.3339, 0.4672, 0.3339, 0.4672, 0.324, 0.4749, 0.3226, 0.5924, 0.3332, 0.5924, 0.3332, 0.5924, 0.3226, 0.5924, 0.324, 0.7099, 0.3339, 0.7176, 0.3339, 0.7176, 0.324, 0.7099, 0.3268, 0.7904, 0.3346, 0.8193, 0.346, 0.7243, 0.3339, 0.7176, 0.3346, 0.8193, 0.346, 0.8338, 0.3582, 0.7176, 0.346, 0.7243, 0.346, 0.8338, 0.3574, 0.8193, 0.368, 0.7099, 0.3582, 0.7176, 0.3574, 0.8193, 0.3652, 0.7904, 0.3694, 0.5924, 0.3588, 0.5924, 0.3582, 0.7176, 0.368, 0.7099, 0.368, 0.4749, 0.3582, 0.4672, 0.3588, 0.5924, 0.3694, 0.5924, 0.3742, 0.4664, 0.3682, 0.3641, 0.3652, 0.3944, 0.368, 0.4749, 0.3762, 0.5924, 0.3742, 0.4664, 0.368, 0.4749, 0.3694, 0.5924, 0.3742, 0.7184, 0.3762, 0.5924, 0.3694, 0.5924, 0.368, 0.7099, 0.3682, 0.8207, 0.3742, 0.7184, 0.368, 0.7099, 0.3652, 0.7904, 0.3178, 0.7184, 0.3239, 0.8207, 0.3268, 0.7904, 0.324, 0.7099, 0.3158, 0.5924, 0.3178, 0.7184, 0.324, 0.7099, 0.3226, 0.5924, 0.3178, 0.4664, 0.3158, 0.5924, 0.3226, 0.5924, 0.324, 0.4749, 0.3239, 0.3641, 0.3178, 0.4664, 0.324, 0.4749, 0.3268, 0.3944, 0.3582, 0.8829, 0.3682, 0.8207, 0.3652, 0.7904, 0.3574, 0.8193, 0.346, 0.9039, 0.3582, 0.8829, 0.3574, 0.8193, 0.346, 0.8338, 0.3338, 0.8829, 0.346, 0.9039, 0.346, 0.8338, 0.3346, 0.8193, 0.3239, 0.8207, 0.3338, 0.8829, 0.3346, 0.8193, 0.3268, 0.7904, 0.5193, 0.9473, 0.5218, 0.9262, 0.519, 0.9261, 0.5161, 0.5276, 0.5164, 0.5488, 0.5192, 0.5487, 0.5193, 0.9473, 0.519, 0.9261, 0.5218, 0.9262, 0.5161, 0.5276, 0.5192, 0.5487, 0.5164, 0.5488, 0.4878, 0.9473, 0.4881, 0.9261, 0.4853, 0.9262, 0.491, 0.5276, 0.488, 0.5487, 0.4907, 0.5488, 0.4881, 0.9261, 0.4878, 0.9473, 0.4853, 0.9262, 0.491, 0.5276, 0.4907, 0.5488, 0.488, 0.5487, 0.5193, 0.9473, 0.4878, 0.9473, 0.4881, 0.9261, 0.519, 0.9261, 0.491, 0.5276, 0.5161, 0.5276, 0.5164, 0.5488, 0.4907, 0.5488, 0.519, 0.8131, 0.5164, 0.6055, 0.5192, 0.6054, 0.5218, 0.8132, 0.5193, 0.9473, 0.5193, 0.9473, 0.5218, 0.9262, 0.5218, 0.9262, 0.5161, 0.5276, 0.5161, 0.5276, 0.5192, 0.5487, 0.5192, 0.5487, 0.5218, 0.8132, 0.5192, 0.6054, 0.5164, 0.6055, 0.519, 0.8131, 0.4878, 0.9473, 0.5193, 0.9473, 0.519, 0.9261, 0.4881, 0.9261, 0.5161, 0.5276, 0.491, 0.5276, 0.4907, 0.5488, 0.5164, 0.5488, 0.4881, 0.8131, 0.4907, 0.6055, 0.488, 0.6054, 0.4853, 0.8132, 0.4878, 0.9473, 0.4878, 0.9473, 0.4853, 0.9262, 0.4853, 0.9262, 0.4907, 0.6055, 0.4881, 0.8131, 0.4853, 0.8132, 0.488, 0.6054, 0.491, 0.5276, 0.491, 0.5276, 0.488, 0.5487, 0.488, 0.5487, 0.5192, 0.4717, 0.5218, 0.6794, 0.5218, 0.6794, 0.5192, 0.4717, 0.5036, 0.4282, 0.5036, 0.4461, 0.505, 0.4461, 0.505, 0.4282, 0.505, 0.4282, 0.505, 0.4461, 0.5056, 0.4461, 0.5056, 0.4282, 0.5056, 0.4282, 0.5056, 0.4461, 0.505, 0.4461, 0.505, 0.4282, 0.505, 0.4282, 0.505, 0.4461, 0.5036, 0.4461, 0.5036, 0.4282, 0.5036, 0.4282, 0.5036, 0.4461, 0.5021, 0.4461, 0.5021, 0.4282, 0.5021, 0.4282, 0.5021, 0.4461, 0.5015, 0.4461, 0.5015, 0.4282, 0.5021, 0.5738, 0.5036, 0.5738, 0.5021, 0.5738, 0.5015, 0.4282, 0.5015, 0.4461, 0.5021, 0.4461, 0.5021, 0.4282, 0.5021, 0.4282, 0.5021, 0.4461, 0.5036, 0.4461, 0.5036, 0.4282, 0.5117, 0.3917, 0.508, 0.3917, 0.5086, 0.4333, 0.5128, 0.4333, 0.505, 0.5738, 0.5036, 0.5738, 0.505, 0.5738, 0.5036, 0.5738, 0.5021, 0.5738, 0.5036, 0.5738, 0.505, 0.5738, 0.5056, 0.5738, 0.505, 0.5738, 0.5015, 0.5738, 0.5021, 0.5738, 0.5015, 0.5738, 0.5056, 0.5738, 0.505, 0.5738, 0.5056, 0.5738, 0.5036, 0.5738, 0.505, 0.5738, 0.5036, 0.5738, 0.5021, 0.5738, 0.5015, 0.5738, 0.5021, 0.5738, 0.4979, 0.4748, 0.4985, 0.4333, 0.4943, 0.4333, 0.4932, 0.4748, 0.4903, 0.4748, 0.4917, 0.4333, 0.4909, 0.4333, 0.4893, 0.4748, 0.4955, 0.3917, 0.4932, 0.3917, 0.4917, 0.4333, 0.4943, 0.4333, 0.4903, 0.4748, 0.4917, 0.4333, 0.4943, 0.4333, 0.4932, 0.4748, 0.5178, 0.4748, 0.5162, 0.4333, 0.5154, 0.4333, 0.5168, 0.4748, 0.5092, 0.4748, 0.5086, 0.4333, 0.5036, 0.4333, 0.5036, 0.4748, 0.4893, 0.4748, 0.4909, 0.4333, 0.4917, 0.4333, 0.4903, 0.4748, 0.5092, 0.4748, 0.5086, 0.4333, 0.5128, 0.4333, 0.5139, 0.4748, 0.4932, 0.4748, 0.4943, 0.4333, 0.4985, 0.4333, 0.4979, 0.4748, 0.4979, 0.4748, 0.4985, 0.4333, 0.5036, 0.4333, 0.5036, 0.4748, 0.5036, 0.4748, 0.5036, 0.4333, 0.4985, 0.4333, 0.4979, 0.4748, 0.5168, 0.4748, 0.5154, 0.4333, 0.5128, 0.4333, 0.5139, 0.4748, 0.5139, 0.4748, 0.5128, 0.4333, 0.5154, 0.4333, 0.5168, 0.4748, 0.5168, 0.4748, 0.5154, 0.4333, 0.5162, 0.4333, 0.5178, 0.4748, 0.5036, 0.4748, 0.5036, 0.4333, 0.5086, 0.4333, 0.5092, 0.4748, 0.6472, 0.2109, 0.6599, 0.2137, 0.659, 0.2246, 0.6472, 0.2226, 0.6472, 0.2226, 0.659, 0.2246, 0.6567, 0.2508, 0.6472, 0.2508, 0.6472, 0.2508, 0.6567, 0.2508, 0.6544, 0.277, 0.6472, 0.2789, 0.6472, 0.2789, 0.6544, 0.277, 0.6535, 0.2878, 0.6472, 0.2906, 0.6472, 0.2906, 0.6535, 0.2878, 0.6544, 0.277, 0.6472, 0.2789, 0.6472, 0.2789, 0.6544, 0.277, 0.6567, 0.2508, 0.6472, 0.2508, 0.6535, 0.2878, 0.6544, 0.277, 0.6568, 0.286, 0.6548, 0.2936, 0.6472, 0.2508, 0.6567, 0.2508, 0.659, 0.2246, 0.6472, 0.2226, 0.6472, 0.2226, 0.659, 0.2246, 0.6599, 0.2137, 0.6472, 0.2109, 0.6662, 0.2491, 0.6681, 0.2415, 0.6724, 0.304, 0.6698, 0.304, 0.659, 0.2246, 0.6567, 0.2508, 0.6615, 0.2675, 0.6662, 0.2491, 0.6567, 0.2508, 0.659, 0.2246, 0.6662, 0.2491, 0.6615, 0.2675, 0.6544, 0.277, 0.6535, 0.2878, 0.6548, 0.2936, 0.6568, 0.286, 0.6599, 0.2137, 0.659, 0.2246, 0.6662, 0.2491, 0.6681, 0.2415, 0.659, 0.2246, 0.6599, 0.2137, 0.6681, 0.2415, 0.6662, 0.2491, 0.6544, 0.277, 0.6567, 0.2508, 0.6615, 0.2675, 0.6568, 0.286, 0.6567, 0.2508, 0.6544, 0.277, 0.6568, 0.286, 0.6615, 0.2675, 0.6698, 0.304, 0.6636, 0.304, 0.6636, 0.3574, 0.6698, 0.3574, 0.6681, 0.2415, 0.6662, 0.2491, 0.6698, 0.304, 0.6724, 0.304, 0.6615, 0.2675, 0.6568, 0.286, 0.6574, 0.304, 0.6636, 0.304, 0.6548, 0.2936, 0.6568, 0.286, 0.6574, 0.304, 0.6549, 0.304, 0.6615, 0.2675, 0.6662, 0.2491, 0.6698, 0.304, 0.6636, 0.304, 0.6662, 0.2491, 0.6615, 0.2675, 0.6636, 0.304, 0.6698, 0.304, 0.6568, 0.286, 0.6548, 0.2936, 0.6549, 0.304, 0.6574, 0.304, 0.6568, 0.286, 0.6615, 0.2675, 0.6636, 0.304, 0.6574, 0.304, 0.6574, 0.304, 0.6549, 0.304, 0.6549, 0.3574, 0.6574, 0.3574, 0.6574, 0.304, 0.6636, 0.304, 0.6636, 0.3574, 0.6574, 0.3574, 0.6698, 0.304, 0.6724, 0.304, 0.6724, 0.3574, 0.6698, 0.3574, 0.6724, 0.304, 0.6698, 0.304, 0.6698, 0.3574, 0.6724, 0.3574, 0.6636, 0.304, 0.6574, 0.304, 0.6574, 0.3574, 0.6636, 0.3574, 0.6549, 0.304, 0.6574, 0.304, 0.6574, 0.3574, 0.6549, 0.3574, 0.6636, 0.304, 0.6698, 0.304, 0.6698, 0.3574, 0.6636, 0.3574, 0.6478, 0.2473, 0.6452, 0.3485, 0.6533, 0.3775, 0.655, 0.2452, 0.6452, 0.3485, 0.6478, 0.443, 0.655, 0.4838, 0.6533, 0.3775, 0.6533, 0.3775, 0.655, 0.4838, 0.6637, 0.4692, 0.6647, 0.3805, 0.655, 0.2452, 0.6533, 0.3775, 0.6647, 0.3805, 0.6637, 0.2735, 0.6637, 0.2735, 0.6647, 0.3805, 0.6728, 0.3519, 0.6692, 0.2265, 0.6647, 0.3805, 0.6637, 0.4692, 0.6692, 0.4652, 0.6728, 0.3519, 0.6728, 0.3519, 0.6692, 0.4652, 0.6711, 0.4125, 0.6736, 0.3113, 0.6692, 0.2265, 0.6728, 0.3519, 0.6736, 0.3113, 0.6711, 0.2167, 0.6711, 0.2167, 0.6736, 0.3113, 0.6656, 0.2822, 0.6639, 0.176, 0.6736, 0.3113, 0.6711, 0.4125, 0.6639, 0.4146, 0.6656, 0.2822, 0.6656, 0.2822, 0.6639, 0.4146, 0.6552, 0.3862, 0.6542, 0.2793, 0.6639, 0.176, 0.6656, 0.2822, 0.6542, 0.2793, 0.6552, 0.1905, 0.6552, 0.1905, 0.6542, 0.2793, 0.6461, 0.3079, 0.6497, 0.1946, 0.6542, 0.2793, 0.6552, 0.3862, 0.6497, 0.4332, 0.6461, 0.3079, 0.6461, 0.3079, 0.6497, 0.4332, 0.6478, 0.443, 0.6452, 0.3485, 0.6497, 0.1946, 0.6461, 0.3079, 0.6452, 0.3485, 0.6478, 0.2473, 0.6637, 0.2735, 0.6692, 0.2265, 0.6594, 0.1656, 0.655, 0.2452, 0.6692, 0.2265, 0.6711, 0.2167, 0.6639, 0.176, 0.6594, 0.1656, 0.6594, 0.1656, 0.6639, 0.176, 0.6552, 0.1905, 0.6497, 0.1946, 0.655, 0.2452, 0.6594, 0.1656, 0.6497, 0.1946, 0.6478, 0.2473, 0.6711, 0.4125, 0.6692, 0.4652, 0.6594, 0.4942, 0.6639, 0.4146, 0.6692, 0.4652, 0.6637, 0.4692, 0.655, 0.4838, 0.6594, 0.4942, 0.6594, 0.4942, 0.655, 0.4838, 0.6478, 0.443, 0.6497, 0.4332, 0.6639, 0.4146, 0.6594, 0.4942, 0.6497, 0.4332, 0.6552, 0.3862, 0.6478, 0.2473, 0.6452, 0.3485, 0.6533, 0.3775, 0.655, 0.2452, 0.6452, 0.3485, 0.6478, 0.443, 0.655, 0.4838, 0.6533, 0.3775, 0.6533, 0.3775, 0.655, 0.4838, 0.6637, 0.4692, 0.6647, 0.3805, 0.655, 0.2452, 0.6533, 0.3775, 0.6647, 0.3805, 0.6637, 0.2735, 0.6637, 0.2735, 0.6647, 0.3805, 0.6728, 0.3519, 0.6692, 0.2265, 0.6647, 0.3805, 0.6637, 0.4692, 0.6692, 0.4652, 0.6728, 0.3519, 0.6728, 0.3519, 0.6692, 0.4652, 0.6711, 0.4125, 0.6736, 0.3113, 0.6692, 0.2265, 0.6728, 0.3519, 0.6736, 0.3113, 0.6711, 0.2167, 0.6711, 0.2167, 0.6736, 0.3113, 0.6656, 0.2822, 0.6639, 0.176, 0.6736, 0.3113, 0.6711, 0.4125, 0.6639, 0.4146, 0.6656, 0.2822, 0.6656, 0.2822, 0.6639, 0.4146, 0.6552, 0.3862, 0.6542, 0.2793, 0.6639, 0.176, 0.6656, 0.2822, 0.6542, 0.2793, 0.6552, 0.1905, 0.6552, 0.1905, 0.6542, 0.2793, 0.6461, 0.3079, 0.6497, 0.1946, 0.6542, 0.2793, 0.6552, 0.3862, 0.6497, 0.4332, 0.6461, 0.3079, 0.6461, 0.3079, 0.6497, 0.4332, 0.6478, 0.443, 0.6452, 0.3485, 0.6497, 0.1946, 0.6461, 0.3079, 0.6452, 0.3485, 0.6478, 0.2473, 0.6637, 0.2735, 0.6692, 0.2265, 0.6594, 0.1656, 0.655, 0.2452, 0.6692, 0.2265, 0.6711, 0.2167, 0.6639, 0.176, 0.6594, 0.1656, 0.6594, 0.1656, 0.6639, 0.176, 0.6552, 0.1905, 0.6497, 0.1946, 0.655, 0.2452, 0.6594, 0.1656, 0.6497, 0.1946, 0.6478, 0.2473, 0.6711, 0.4125, 0.6692, 0.4652, 0.6594, 0.4942, 0.6639, 0.4146, 0.6692, 0.4652, 0.6637, 0.4692, 0.655, 0.4838, 0.6594, 0.4942, 0.6594, 0.4942, 0.655, 0.4838, 0.6478, 0.443, 0.6497, 0.4332, 0.6639, 0.4146, 0.6594, 0.4942, 0.6497, 0.4332, 0.6552, 0.3862, 0.6478, 0.2473, 0.6452, 0.3485, 0.6533, 0.3775, 0.655, 0.2452, 0.6452, 0.3485, 0.6478, 0.443, 0.655, 0.4838, 0.6533, 0.3775, 0.6533, 0.3775, 0.655, 0.4838, 0.6637, 0.4692, 0.6647, 0.3805, 0.655, 0.2452, 0.6533, 0.3775, 0.6647, 0.3805, 0.6637, 0.2735, 0.6637, 0.2735, 0.6647, 0.3805, 0.6728, 0.3519, 0.6692, 0.2265, 0.6647, 0.3805, 0.6637, 0.4692, 0.6692, 0.4652, 0.6728, 0.3519, 0.6728, 0.3519, 0.6692, 0.4652, 0.6711, 0.4125, 0.6736, 0.3113, 0.6692, 0.2265, 0.6728, 0.3519, 0.6736, 0.3113, 0.6711, 0.2167, 0.6711, 0.2167, 0.6736, 0.3113, 0.6656, 0.2822, 0.6639, 0.176, 0.6736, 0.3113, 0.6711, 0.4125, 0.6639, 0.4146, 0.6656, 0.2822, 0.6656, 0.2822, 0.6639, 0.4146, 0.6552, 0.3862, 0.6542, 0.2793, 0.6639, 0.176, 0.6656, 0.2822, 0.6542, 0.2793, 0.6552, 0.1905, 0.6552, 0.1905, 0.6542, 0.2793, 0.6461, 0.3079, 0.6497, 0.1946, 0.6542, 0.2793, 0.6552, 0.3862, 0.6497, 0.4332, 0.6461, 0.3079, 0.6461, 0.3079, 0.6497, 0.4332, 0.6478, 0.443, 0.6452, 0.3485, 0.6497, 0.1946, 0.6461, 0.3079, 0.6452, 0.3485, 0.6478, 0.2473, 0.6637, 0.2735, 0.6692, 0.2265, 0.6594, 0.1656, 0.655, 0.2452, 0.6692, 0.2265, 0.6711, 0.2167, 0.6639, 0.176, 0.6594, 0.1656, 0.6594, 0.1656, 0.6639, 0.176, 0.6552, 0.1905, 0.6497, 0.1946, 0.655, 0.2452, 0.6594, 0.1656, 0.6497, 0.1946, 0.6478, 0.2473, 0.6711, 0.4125, 0.6692, 0.4652, 0.6594, 0.4942, 0.6639, 0.4146, 0.6692, 0.4652, 0.6637, 0.4692, 0.655, 0.4838, 0.6594, 0.4942, 0.6594, 0.4942, 0.655, 0.4838, 0.6478, 0.443, 0.6497, 0.4332, 0.6639, 0.4146, 0.6594, 0.4942, 0.6497, 0.4332, 0.6552, 0.3862, 0.4455, 0.4062, 0.4435, 0.4062, 0.4448, 0.4062, 0.4452, 0.4062, 0.4454, 0.4062, 0.4455, 0.4062, 0.4392, 0.7067, 0.4377, 0.7067, 0.4395, 0.7076, 0.4415, 0.7076, 0.4407, 0.4166, 0.4421, 0.4166, 0.4421, 0.2574, 0.4407, 0.2575, 0.4377, 0.4168, 0.4392, 0.4167, 0.4392, 0.2575, 0.4377, 0.2576, 0.4392, 0.4167, 0.4407, 0.4166, 0.4407, 0.2575, 0.4392, 0.2575, 0.4421, 0.7066, 0.4407, 0.7066, 0.4435, 0.7076, 0.4455, 0.7076, 0.4407, 0.7066, 0.4392, 0.7067, 0.4415, 0.7076, 0.4435, 0.7076, 0.4429, 0.4062, 0.4432, 0.4095, 0.4434, 0.4169, 0.4435, 0.427, 0.4435, 0.5301, 0.4415, 0.5301, 0.4415, 0.4304, 0.4416, 0.4183, 0.4419, 0.4095, 0.4422, 0.4062, 0.4415, 0.4062, 0.4414, 0.4062, 0.4412, 0.4062, 0.4409, 0.4062, 0.4396, 0.4062, 0.4409, 0.4062, 0.4412, 0.4062, 0.4415, 0.4062, 0.4415, 0.4062, 0.4455, 0.4062, 0.4455, 0.5301, 0.4435, 0.5301, 0.4435, 0.427, 0.4436, 0.4166, 0.4438, 0.4091, 0.4441, 0.4062, 0.4409, 0.4062, 0.4412, 0.41, 0.4414, 0.4187, 0.4415, 0.4304, 0.4415, 0.5301, 0.4395, 0.5301, 0.4396, 0.4062, 0.4435, 0.4062, 0.4436, 0.4062, 0.4435, 0.4062, 0.4434, 0.4062, 0.4436, 0.4062, 0.4438, 0.4062, 0.4437, 0.4062, 0.4435, 0.4062, 0.4441, 0.4062, 0.4438, 0.4091, 0.4437, 0.4062, 0.4438, 0.4062, 0.4438, 0.4091, 0.4436, 0.4166, 0.4435, 0.4109, 0.4437, 0.4062, 0.4435, 0.427, 0.4434, 0.4169, 0.4435, 0.4109, 0.4436, 0.4166, 0.4434, 0.4169, 0.4432, 0.4095, 0.4434, 0.4062, 0.4435, 0.4109, 0.4429, 0.4062, 0.4432, 0.4062, 0.4434, 0.4062, 0.4432, 0.4062, 0.4432, 0.4062, 0.4434, 0.4062, 0.4435, 0.4062, 0.4434, 0.4062, 0.4435, 0.4062, 0.4437, 0.4062, 0.4435, 0.4109, 0.4434, 0.4062, 0.4422, 0.4062, 0.4419, 0.4095, 0.4416, 0.4062, 0.4418, 0.4032, 0.4419, 0.4095, 0.4416, 0.4183, 0.4415, 0.4119, 0.4416, 0.4062, 0.4415, 0.4304, 0.4414, 0.4187, 0.4415, 0.4119, 0.4416, 0.4183, 0.4414, 0.4187, 0.4412, 0.41, 0.4414, 0.4062, 0.4415, 0.4119, 0.4409, 0.4062, 0.4412, 0.4062, 0.4414, 0.4062, 0.4412, 0.41, 0.4412, 0.4062, 0.4414, 0.4062, 0.4415, 0.4062, 0.4414, 0.4062, 0.4411, 0.3872, 0.4414, 0.3962, 0.4414, 0.4017, 0.4412, 0.397, 0.4414, 0.3962, 0.4418, 0.4032, 0.4416, 0.4062, 0.4414, 0.4017, 0.4416, 0.4064, 0.4415, 0.4118, 0.4414, 0.4063, 0.4415, 0.4062, 0.4455, 0.4062, 0.4441, 0.4062, 0.4438, 0.4062, 0.4436, 0.4062, 0.4435, 0.4062, 0.4435, 0.4062, 0.4455, 0.4062])
me_cube_020.materials.append(mat_mat_general_01)
me_cube_020.update()

# ---- objects
ob_int_toilet = bpy.data.objects.new('INT_toilet', me_cube_020)

# ---- transforms, parenting, visibility, modifiers, constraints
ob_int_toilet.location = (0.0, 0.0, 0.0)

# ---- collection membership
scene.collection.objects.link(ob_int_toilet)

# ---- scene / render settings (as saved in the file)
scene.frame_start = 1; scene.frame_end = 250; scene.frame_set(1)
scene.render.engine = 'BLENDER_EEVEE_NEXT'
bpy.context.view_layer.update()

# ---- added for rendering (the .blend has no active camera and no usable light): camera, sun
cam_auto = bpy.data.cameras.new('AutoCamera')
cam_auto.lens = 50.0
cam_auto.sensor_width = 36.0
cam_auto.clip_end = 1000.0
ob_auto_camera = bpy.data.objects.new('AutoCamera', cam_auto)
scene.collection.objects.link(ob_auto_camera)
ob_auto_camera.location = (1.25101, -1.41633, 1.48545)
ob_auto_camera.rotation_euler = (1.09748, -7.21219e-08, 0.694738)
scene.camera = ob_auto_camera
light_auto_sun = bpy.data.lights.new('AutoSun', 'SUN')
light_auto_sun.energy = 3.0
light_auto_sun.angle = 0.0523599
ob_auto_sun = bpy.data.objects.new('AutoSun', light_auto_sun)
scene.collection.objects.link(ob_auto_sun)
ob_auto_sun.rotation_euler = (0.872665, 0.174533, 0.523599)
bpy.context.view_layer.update()
